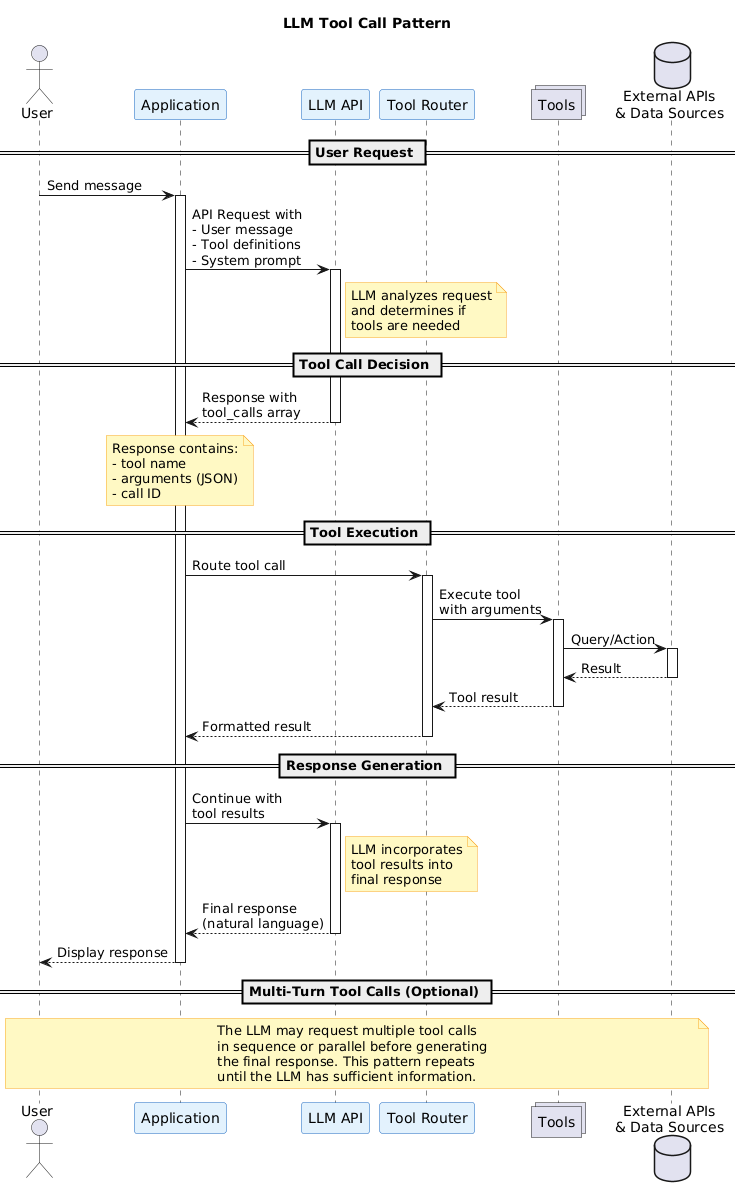

The diagram above was rendered by PlantUML. Its source (embedded in the PNG):
@startuml

title LLM Tool Call Pattern

skinparam participant {
    BackgroundColor #E3F2FD
    BorderColor #1565C0
}

skinparam note {
    BackgroundColor #FFF9C4
    BorderColor #F9A825
}

actor User
participant "Application" as App
participant "LLM API" as LLM
participant "Tool Router" as Router
collections "Tools" as Tools
database "External APIs\n& Data Sources" as External

== User Request ==
User -> App : Send message
activate App

App -> LLM : API Request with\n- User message\n- Tool definitions\n- System prompt
activate LLM

note right of LLM
  LLM analyzes request
  and determines if
  tools are needed
end note

== Tool Call Decision ==
LLM --> App : Response with\ntool_calls array
deactivate LLM

note over App
  Response contains:
  - tool name
  - arguments (JSON)
  - call ID
end note

== Tool Execution ==
App -> Router : Route tool call
activate Router

Router -> Tools : Execute tool\nwith arguments
activate Tools

Tools -> External : Query/Action
activate External
External --> Tools : Result
deactivate External

Tools --> Router : Tool result
deactivate Tools

Router --> App : Formatted result
deactivate Router

== Response Generation ==
App -> LLM : Continue with\ntool results
activate LLM

note right of LLM
  LLM incorporates
  tool results into
  final response
end note

LLM --> App : Final response\n(natural language)
deactivate LLM

App --> User : Display response
deactivate App

== Multi-Turn Tool Calls (Optional) ==

note over User, External
  The LLM may request multiple tool calls
  in sequence or parallel before generating
  the final response. This pattern repeats
  until the LLM has sufficient information.
end note

@enduml